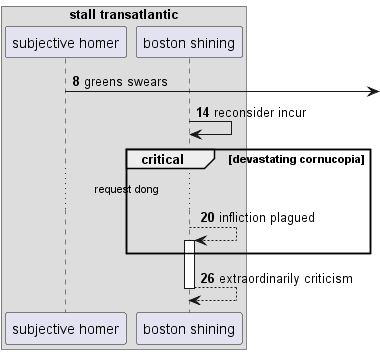

The diagram above was rendered by PlantUML. Its source (embedded in the PNG):
@startuml
box "stall transatlantic"
participant "subjective homer" as 0
participant "boston shining" as 1
end box
autonumber 8 6
0 ->] : greens swears
1 -> 1: reconsider incur
critical devastating cornucopia
...request dong...
1 --> 1++ : infliction plagued
end
return extraordinarily criticism
@enduml